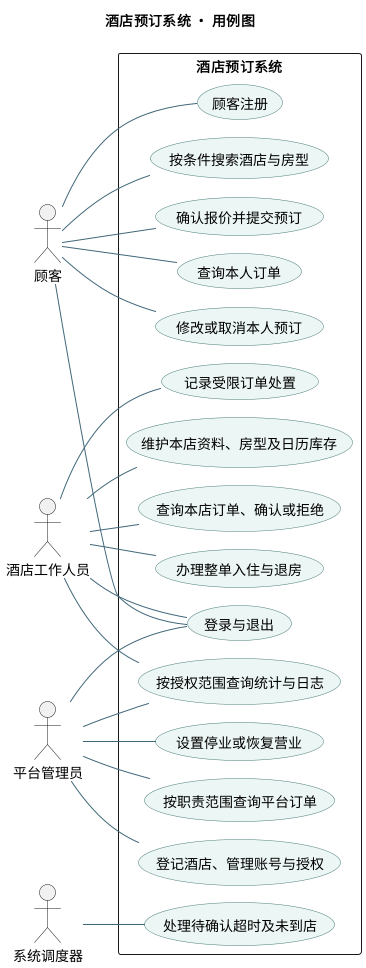

The diagram above was rendered by PlantUML. Its source (embedded in the PNG):
@startuml
!pragma layout smetana
title 酒店预订系统 · 用例图
left to right direction
skinparam defaultFontName Noto Sans CJK SC
skinparam shadowing false
skinparam usecaseBackgroundColor #ECF6F4
skinparam usecaseBorderColor #497D79
skinparam ArrowColor #406779

actor 顾客 as C
actor 酒店工作人员 as S
actor 平台管理员 as A
actor 系统调度器 as T

rectangle 酒店预订系统 {
  usecase "顾客注册" as Reg
  usecase "登录与退出" as Login
  usecase "按条件搜索酒店与房型" as Search
  usecase "确认报价并提交预订" as Book
  usecase "查询本人订单" as Own
  usecase "修改或取消本人预订" as Edit

  usecase "维护本店资料、房型及日历库存" as Stock
  usecase "查询本店订单、确认或拒绝" as Queue
  usecase "办理整单入住与退房" as Stay
  usecase "记录受限订单处置" as Case

  usecase "登记酒店、管理账号与授权" as Grant
  usecase "设置停业或恢复营业" as Close
  usecase "按授权范围查询统计与日志" as Stats
  usecase "按职责范围查询平台订单" as PlatformOrders

  usecase "处理待确认超时及未到店" as Expire
}
C -- Reg
C -- Login
C -- Search
C -- Book
C -- Own
C -- Edit
S -- Login
S -- Stock
S -- Queue
S -- Stay
S -- Case
S -- Stats
A -- Login
A -- Grant
A -- Close
A -- Stats
A -- PlatformOrders
T -- Expire
@enduml